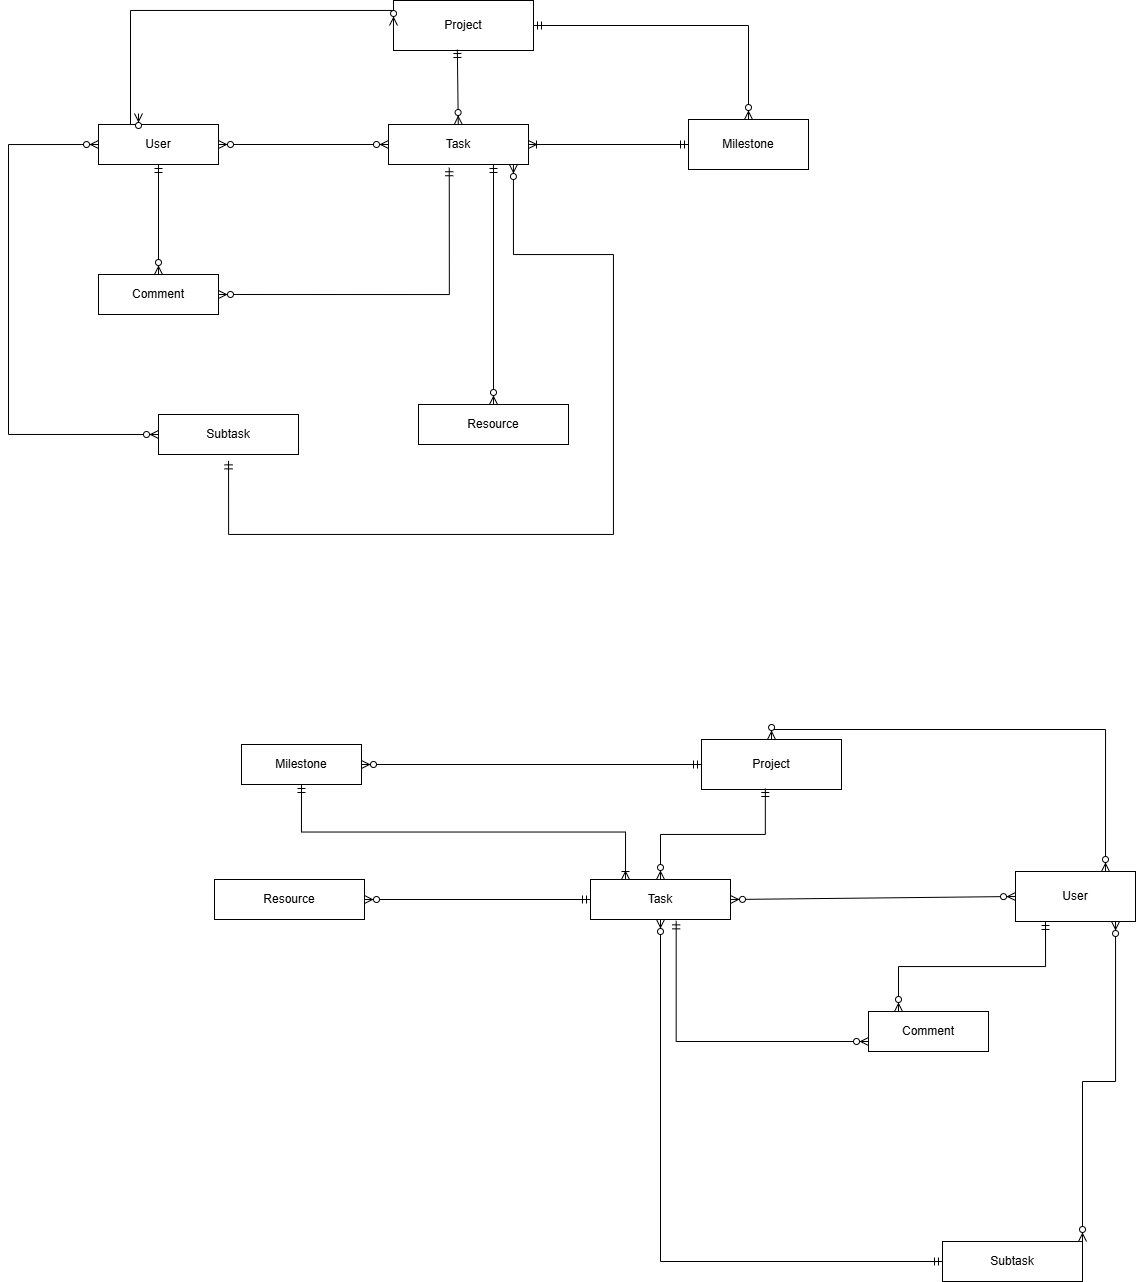

The diagram above was exported from draw.io. Its source (the exported page's mxGraphModel, read from the mxfile embedded in the PNG):
<mxGraphModel dx="1404" dy="587" grid="0" gridSize="10" guides="1" tooltips="1" connect="1" arrows="1" fold="1" page="0" pageScale="1" pageWidth="850" pageHeight="1100" math="0" shadow="0">
  <root>
    <mxCell id="0" />
    <mxCell id="1" parent="0" />
    <mxCell id="wTHgSCVx1kZXmxankGsF-1" value="User" style="rounded=0;whiteSpace=wrap;html=1;" parent="1" vertex="1">
      <mxGeometry x="60" y="310" width="120" height="40" as="geometry" />
    </mxCell>
    <mxCell id="wTHgSCVx1kZXmxankGsF-2" value="Project" style="rounded=0;whiteSpace=wrap;html=1;" parent="1" vertex="1">
      <mxGeometry x="355" y="186" width="140" height="50" as="geometry" />
    </mxCell>
    <mxCell id="wTHgSCVx1kZXmxankGsF-3" value="Task" style="rounded=0;whiteSpace=wrap;html=1;" parent="1" vertex="1">
      <mxGeometry x="350" y="310" width="140" height="40" as="geometry" />
    </mxCell>
    <mxCell id="wTHgSCVx1kZXmxankGsF-4" value="Comment" style="rounded=0;whiteSpace=wrap;html=1;" parent="1" vertex="1">
      <mxGeometry x="60" y="460" width="120" height="40" as="geometry" />
    </mxCell>
    <mxCell id="wTHgSCVx1kZXmxankGsF-5" value="Milestone" style="rounded=0;whiteSpace=wrap;html=1;" parent="1" vertex="1">
      <mxGeometry x="650" y="305" width="120" height="50" as="geometry" />
    </mxCell>
    <mxCell id="wTHgSCVx1kZXmxankGsF-7" value="" style="fontSize=12;html=1;endArrow=ERzeroToMany;endFill=1;startArrow=ERzeroToMany;rounded=0;exitX=1;exitY=0.5;exitDx=0;exitDy=0;" parent="1" source="wTHgSCVx1kZXmxankGsF-1" target="wTHgSCVx1kZXmxankGsF-3" edge="1">
      <mxGeometry width="100" height="100" relative="1" as="geometry">
        <mxPoint x="190" y="330" as="sourcePoint" />
        <mxPoint x="460" y="380" as="targetPoint" />
      </mxGeometry>
    </mxCell>
    <mxCell id="wTHgSCVx1kZXmxankGsF-8" value="" style="edgeStyle=orthogonalEdgeStyle;fontSize=12;html=1;endArrow=ERzeroToMany;endFill=1;startArrow=ERzeroToMany;rounded=0;entryX=0;entryY=0.5;entryDx=0;entryDy=0;" parent="1" target="wTHgSCVx1kZXmxankGsF-2" edge="1">
      <mxGeometry width="100" height="100" relative="1" as="geometry">
        <mxPoint x="100" y="299" as="sourcePoint" />
        <mxPoint x="360" y="350" as="targetPoint" />
        <Array as="points">
          <mxPoint x="92" y="310" />
          <mxPoint x="92" y="196" />
          <mxPoint x="355" y="196" />
        </Array>
      </mxGeometry>
    </mxCell>
    <mxCell id="wTHgSCVx1kZXmxankGsF-9" value="" style="fontSize=12;html=1;endArrow=ERzeroToMany;startArrow=ERmandOne;rounded=0;exitX=0.5;exitY=1;exitDx=0;exitDy=0;entryX=0.5;entryY=0;entryDx=0;entryDy=0;" parent="1" source="wTHgSCVx1kZXmxankGsF-1" target="wTHgSCVx1kZXmxankGsF-4" edge="1">
      <mxGeometry width="100" height="100" relative="1" as="geometry">
        <mxPoint x="360" y="480" as="sourcePoint" />
        <mxPoint x="460" y="380" as="targetPoint" />
      </mxGeometry>
    </mxCell>
    <mxCell id="wTHgSCVx1kZXmxankGsF-10" value="" style="fontSize=12;html=1;endArrow=ERzeroToMany;startArrow=ERmandOne;rounded=0;exitX=0.434;exitY=1.081;exitDx=0;exitDy=0;entryX=1;entryY=0.5;entryDx=0;entryDy=0;exitPerimeter=0;edgeStyle=orthogonalEdgeStyle;" parent="1" source="wTHgSCVx1kZXmxankGsF-3" target="wTHgSCVx1kZXmxankGsF-4" edge="1">
      <mxGeometry width="100" height="100" relative="1" as="geometry">
        <mxPoint x="130" y="360" as="sourcePoint" />
        <mxPoint x="130" y="470" as="targetPoint" />
        <Array as="points">
          <mxPoint x="411" y="480" />
        </Array>
      </mxGeometry>
    </mxCell>
    <mxCell id="wTHgSCVx1kZXmxankGsF-11" value="" style="fontSize=12;html=1;endArrow=ERoneToMany;startArrow=ERmandOne;rounded=0;exitX=0;exitY=0.5;exitDx=0;exitDy=0;entryX=1;entryY=0.5;entryDx=0;entryDy=0;" parent="1" source="wTHgSCVx1kZXmxankGsF-5" target="wTHgSCVx1kZXmxankGsF-3" edge="1">
      <mxGeometry width="100" height="100" relative="1" as="geometry">
        <mxPoint x="360" y="480" as="sourcePoint" />
        <mxPoint x="460" y="380" as="targetPoint" />
      </mxGeometry>
    </mxCell>
    <mxCell id="wTHgSCVx1kZXmxankGsF-13" value="" style="edgeStyle=orthogonalEdgeStyle;fontSize=12;html=1;endArrow=ERzeroToMany;startArrow=ERmandOne;rounded=0;exitX=1;exitY=0.5;exitDx=0;exitDy=0;" parent="1" source="wTHgSCVx1kZXmxankGsF-2" target="wTHgSCVx1kZXmxankGsF-5" edge="1">
      <mxGeometry width="100" height="100" relative="1" as="geometry">
        <mxPoint x="510" y="240" as="sourcePoint" />
        <mxPoint x="460" y="380" as="targetPoint" />
      </mxGeometry>
    </mxCell>
    <mxCell id="wTHgSCVx1kZXmxankGsF-14" value="" style="fontSize=12;html=1;endArrow=ERzeroToMany;startArrow=ERmandOne;rounded=0;exitX=0.75;exitY=1;exitDx=0;exitDy=0;" parent="1" source="wTHgSCVx1kZXmxankGsF-3" target="wTHgSCVx1kZXmxankGsF-15" edge="1">
      <mxGeometry width="100" height="100" relative="1" as="geometry">
        <mxPoint x="360" y="480" as="sourcePoint" />
        <mxPoint x="455" y="560" as="targetPoint" />
      </mxGeometry>
    </mxCell>
    <mxCell id="wTHgSCVx1kZXmxankGsF-15" value="Resource" style="rounded=0;whiteSpace=wrap;html=1;" parent="1" vertex="1">
      <mxGeometry x="380" y="590" width="150" height="40" as="geometry" />
    </mxCell>
    <mxCell id="wTHgSCVx1kZXmxankGsF-16" value="Subtask" style="rounded=0;whiteSpace=wrap;html=1;" parent="1" vertex="1">
      <mxGeometry x="120" y="600" width="140" height="40" as="geometry" />
    </mxCell>
    <mxCell id="wTHgSCVx1kZXmxankGsF-17" value="" style="edgeStyle=orthogonalEdgeStyle;fontSize=12;html=1;endArrow=ERzeroToMany;endFill=1;startArrow=ERzeroToMany;rounded=0;exitX=0;exitY=0.5;exitDx=0;exitDy=0;" parent="1" source="wTHgSCVx1kZXmxankGsF-1" edge="1">
      <mxGeometry width="100" height="100" relative="1" as="geometry">
        <mxPoint x="360" y="610" as="sourcePoint" />
        <mxPoint x="120" y="620" as="targetPoint" />
        <Array as="points">
          <mxPoint x="-30" y="330" />
          <mxPoint x="-30" y="620" />
        </Array>
      </mxGeometry>
    </mxCell>
    <mxCell id="wTHgSCVx1kZXmxankGsF-18" value="" style="edgeStyle=orthogonalEdgeStyle;fontSize=12;html=1;endArrow=ERzeroToMany;startArrow=ERmandOne;rounded=0;exitX=0.608;exitY=0.909;exitDx=0;exitDy=0;exitPerimeter=0;entryX=1;entryY=0.75;entryDx=0;entryDy=0;" parent="1" edge="1">
      <mxGeometry width="100" height="100" relative="1" as="geometry">
        <mxPoint x="190.0499999999999" y="646.36" as="sourcePoint" />
        <mxPoint x="474.93" y="350" as="targetPoint" />
        <Array as="points">
          <mxPoint x="189.93" y="720" />
          <mxPoint x="574.93" y="720" />
          <mxPoint x="574.93" y="440" />
          <mxPoint x="474.93" y="440" />
        </Array>
      </mxGeometry>
    </mxCell>
    <mxCell id="k2e9iycqxRu882rvAcF5-1" value="" style="fontSize=12;html=1;endArrow=ERzeroToMany;startArrow=ERmandOne;rounded=0;exitX=0.456;exitY=0.98;exitDx=0;exitDy=0;exitPerimeter=0;" parent="1" source="wTHgSCVx1kZXmxankGsF-2" target="wTHgSCVx1kZXmxankGsF-3" edge="1">
      <mxGeometry width="100" height="100" relative="1" as="geometry">
        <mxPoint x="411" y="239" as="sourcePoint" />
        <mxPoint x="395" y="426" as="targetPoint" />
      </mxGeometry>
    </mxCell>
    <mxCell id="vLc3RiK80E1w8f0NhRpG-1" value="Milestone" style="rounded=0;whiteSpace=wrap;html=1;" vertex="1" parent="1">
      <mxGeometry x="203" y="930" width="120" height="40" as="geometry" />
    </mxCell>
    <mxCell id="vLc3RiK80E1w8f0NhRpG-2" value="Project" style="rounded=0;whiteSpace=wrap;html=1;" vertex="1" parent="1">
      <mxGeometry x="663" y="925" width="140" height="50" as="geometry" />
    </mxCell>
    <mxCell id="vLc3RiK80E1w8f0NhRpG-3" value="Task" style="rounded=0;whiteSpace=wrap;html=1;" vertex="1" parent="1">
      <mxGeometry x="552" y="1065" width="140" height="40" as="geometry" />
    </mxCell>
    <mxCell id="vLc3RiK80E1w8f0NhRpG-4" value="Comment" style="rounded=0;whiteSpace=wrap;html=1;" vertex="1" parent="1">
      <mxGeometry x="830" y="1197" width="120" height="40" as="geometry" />
    </mxCell>
    <mxCell id="vLc3RiK80E1w8f0NhRpG-5" value="User" style="rounded=0;whiteSpace=wrap;html=1;" vertex="1" parent="1">
      <mxGeometry x="977" y="1057" width="120" height="50" as="geometry" />
    </mxCell>
    <mxCell id="vLc3RiK80E1w8f0NhRpG-6" value="" style="fontSize=12;html=1;endArrow=ERzeroToMany;endFill=1;startArrow=ERzeroToMany;rounded=0;exitX=1;exitY=0.5;exitDx=0;exitDy=0;entryX=0;entryY=0.5;entryDx=0;entryDy=0;" edge="1" parent="1" source="vLc3RiK80E1w8f0NhRpG-3" target="vLc3RiK80E1w8f0NhRpG-5">
      <mxGeometry width="100" height="100" relative="1" as="geometry">
        <mxPoint x="856.13" y="1045" as="sourcePoint" />
        <mxPoint x="1213.88" y="1153" as="targetPoint" />
      </mxGeometry>
    </mxCell>
    <mxCell id="vLc3RiK80E1w8f0NhRpG-7" value="" style="fontSize=12;html=1;endArrow=ERzeroToMany;endFill=1;startArrow=ERzeroToMany;rounded=0;entryX=0.5;entryY=0;entryDx=0;entryDy=0;exitX=0.75;exitY=0;exitDx=0;exitDy=0;edgeStyle=orthogonalEdgeStyle;" edge="1" parent="1" target="vLc3RiK80E1w8f0NhRpG-2" source="vLc3RiK80E1w8f0NhRpG-5">
      <mxGeometry width="100" height="100" relative="1" as="geometry">
        <mxPoint x="831" y="480" as="sourcePoint" />
        <mxPoint x="903" y="804" as="targetPoint" />
      </mxGeometry>
    </mxCell>
    <mxCell id="vLc3RiK80E1w8f0NhRpG-8" value="" style="fontSize=12;html=1;endArrow=ERzeroToMany;startArrow=ERmandOne;rounded=0;exitX=0.25;exitY=1;exitDx=0;exitDy=0;entryX=0.25;entryY=0;entryDx=0;entryDy=0;edgeStyle=orthogonalEdgeStyle;" edge="1" parent="1" source="vLc3RiK80E1w8f0NhRpG-5" target="vLc3RiK80E1w8f0NhRpG-4">
      <mxGeometry width="100" height="100" relative="1" as="geometry">
        <mxPoint x="31" y="1074" as="sourcePoint" />
        <mxPoint x="215" y="1312" as="targetPoint" />
      </mxGeometry>
    </mxCell>
    <mxCell id="vLc3RiK80E1w8f0NhRpG-9" value="" style="fontSize=12;html=1;endArrow=ERzeroToMany;startArrow=ERmandOne;rounded=0;exitX=0.612;exitY=1.034;exitDx=0;exitDy=0;entryX=0;entryY=0.75;entryDx=0;entryDy=0;edgeStyle=orthogonalEdgeStyle;exitPerimeter=0;" edge="1" parent="1" source="vLc3RiK80E1w8f0NhRpG-3" target="vLc3RiK80E1w8f0NhRpG-4">
      <mxGeometry width="100" height="100" relative="1" as="geometry">
        <mxPoint x="455" y="1127" as="sourcePoint" />
        <mxPoint x="455" y="1237" as="targetPoint" />
        <Array as="points">
          <mxPoint x="638" y="1227" />
        </Array>
      </mxGeometry>
    </mxCell>
    <mxCell id="vLc3RiK80E1w8f0NhRpG-10" value="" style="fontSize=12;html=1;endArrow=ERoneToMany;startArrow=ERmandOne;rounded=0;exitX=0.5;exitY=1;exitDx=0;exitDy=0;entryX=0.25;entryY=0;entryDx=0;entryDy=0;edgeStyle=orthogonalEdgeStyle;" edge="1" parent="1" source="vLc3RiK80E1w8f0NhRpG-1" target="vLc3RiK80E1w8f0NhRpG-3">
      <mxGeometry width="100" height="100" relative="1" as="geometry">
        <mxPoint x="1130.04" y="603" as="sourcePoint" />
        <mxPoint x="697" y="576" as="targetPoint" />
      </mxGeometry>
    </mxCell>
    <mxCell id="vLc3RiK80E1w8f0NhRpG-11" value="" style="fontSize=12;html=1;endArrow=ERzeroToMany;startArrow=ERmandOne;rounded=0;exitX=0;exitY=0.5;exitDx=0;exitDy=0;entryX=1;entryY=0.5;entryDx=0;entryDy=0;" edge="1" parent="1" source="vLc3RiK80E1w8f0NhRpG-2" target="vLc3RiK80E1w8f0NhRpG-1">
      <mxGeometry width="100" height="100" relative="1" as="geometry">
        <mxPoint x="-163" y="913" as="sourcePoint" />
        <mxPoint x="52" y="1007" as="targetPoint" />
      </mxGeometry>
    </mxCell>
    <mxCell id="vLc3RiK80E1w8f0NhRpG-12" value="" style="fontSize=12;html=1;endArrow=ERzeroToMany;startArrow=ERmandOne;rounded=0;entryX=1;entryY=0.5;entryDx=0;entryDy=0;" edge="1" parent="1" target="vLc3RiK80E1w8f0NhRpG-13">
      <mxGeometry width="100" height="100" relative="1" as="geometry">
        <mxPoint x="552" y="1085" as="sourcePoint" />
        <mxPoint x="42" y="1127" as="targetPoint" />
      </mxGeometry>
    </mxCell>
    <mxCell id="vLc3RiK80E1w8f0NhRpG-13" value="Resource" style="rounded=0;whiteSpace=wrap;html=1;" vertex="1" parent="1">
      <mxGeometry x="176" y="1065" width="150" height="40" as="geometry" />
    </mxCell>
    <mxCell id="vLc3RiK80E1w8f0NhRpG-14" value="Subtask" style="rounded=0;whiteSpace=wrap;html=1;" vertex="1" parent="1">
      <mxGeometry x="904" y="1427" width="140" height="40" as="geometry" />
    </mxCell>
    <mxCell id="vLc3RiK80E1w8f0NhRpG-15" value="" style="fontSize=12;html=1;endArrow=ERzeroToMany;endFill=1;startArrow=ERzeroToMany;rounded=0;entryX=1;entryY=0;entryDx=0;entryDy=0;edgeStyle=orthogonalEdgeStyle;" edge="1" parent="1" source="vLc3RiK80E1w8f0NhRpG-5" target="vLc3RiK80E1w8f0NhRpG-14">
      <mxGeometry width="100" height="100" relative="1" as="geometry">
        <mxPoint x="685" y="1377" as="sourcePoint" />
        <mxPoint x="445" y="1387" as="targetPoint" />
        <Array as="points">
          <mxPoint x="1077" y="1267" />
          <mxPoint x="1044" y="1267" />
        </Array>
      </mxGeometry>
    </mxCell>
    <mxCell id="vLc3RiK80E1w8f0NhRpG-16" value="" style="fontSize=12;html=1;endArrow=ERzeroToMany;startArrow=ERmandOne;rounded=0;exitX=0;exitY=0.5;exitDx=0;exitDy=0;entryX=0.5;entryY=1;entryDx=0;entryDy=0;edgeStyle=orthogonalEdgeStyle;" edge="1" parent="1" source="vLc3RiK80E1w8f0NhRpG-14" target="vLc3RiK80E1w8f0NhRpG-3">
      <mxGeometry width="100" height="100" relative="1" as="geometry">
        <mxPoint x="515.05" y="1413.3600000000001" as="sourcePoint" />
        <mxPoint x="799.9300000000001" y="1117" as="targetPoint" />
      </mxGeometry>
    </mxCell>
    <mxCell id="vLc3RiK80E1w8f0NhRpG-17" value="" style="fontSize=12;html=1;endArrow=ERzeroToMany;startArrow=ERmandOne;rounded=0;exitX=0.456;exitY=0.98;exitDx=0;exitDy=0;exitPerimeter=0;edgeStyle=orthogonalEdgeStyle;" edge="1" parent="1" source="vLc3RiK80E1w8f0NhRpG-2" target="vLc3RiK80E1w8f0NhRpG-3">
      <mxGeometry width="100" height="100" relative="1" as="geometry">
        <mxPoint x="736" y="1006" as="sourcePoint" />
        <mxPoint x="720" y="1193" as="targetPoint" />
      </mxGeometry>
    </mxCell>
  </root>
</mxGraphModel>